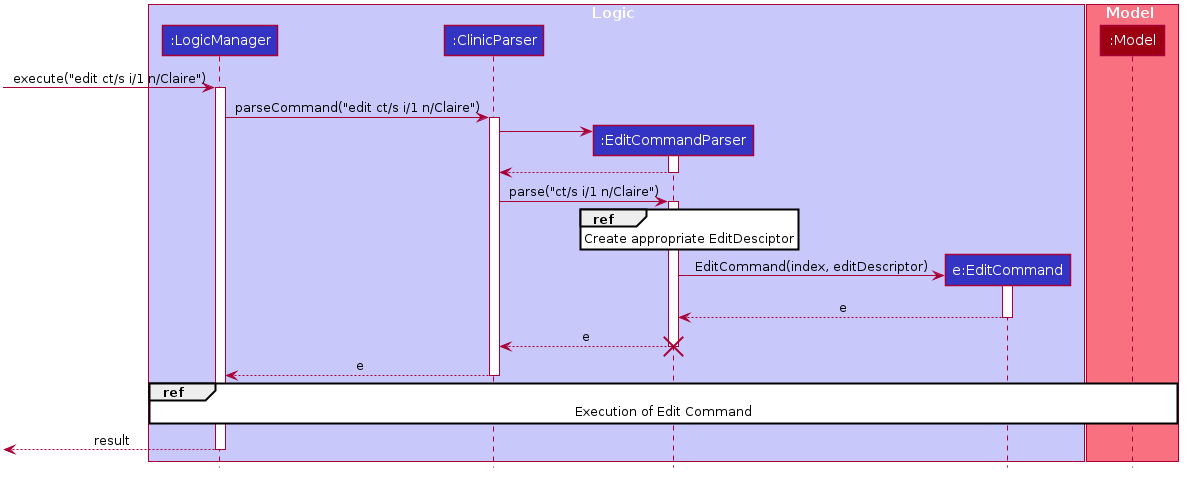

The diagram above was rendered by PlantUML. Its source (embedded in the PNG):
@startuml








skinparam BackgroundColor #FFFFFFF

skinparam Shadowing false

skinparam Class {
    FontColor #FFFFFF
    BorderThickness 1
    BorderColor #FFFFFF
    StereotypeFontColor #FFFFFF
    FontName Arial
}

skinparam Actor {
    BorderColor #000000
    Color #000000
    FontName Arial
}

skinparam Sequence {
    MessageAlign center
    BoxFontSize 15
    BoxPadding 0
    BoxFontColor #FFFFFF
    FontName Arial
}

skinparam Participant {
    FontColor #FFFFFFF
    Padding 20
}

skinparam MinClassWidth 50
skinparam ParticipantPadding 10
skinparam Shadowing false
skinparam DefaultTextAlignment center
skinparam packageStyle Rectangle

hide footbox
hide members
hide circle

box Logic #C8C8FA
participant ":LogicManager" as LogicManager #3333C4
participant ":ClinicParser" as ClinicParser #3333C4
participant ":EditCommandParser" as EditCommandParser #3333C4
participant "e:EditCommand" as EditCommand #3333C4
end box

box Model #F97181
participant ":Model" as Model #9D0012
end box

[-> LogicManager : execute("edit ct/s i/1 n/Claire")
activate LogicManager

LogicManager -> ClinicParser : parseCommand("edit ct/s i/1 n/Claire")
activate ClinicParser

create EditCommandParser
ClinicParser -> EditCommandParser
activate EditCommandParser

EditCommandParser --> ClinicParser
deactivate EditCommandParser

ClinicParser -> EditCommandParser : parse("ct/s i/1 n/Claire")
activate EditCommandParser

ref over EditCommandParser
Create appropriate EditDesciptor
end

create EditCommand
EditCommandParser -> EditCommand : EditCommand(index, editDescriptor)
activate EditCommand
EditCommand --> EditCommandParser : e
deactivate EditCommand
EditCommandParser --> ClinicParser : e

destroy EditCommandParser

ClinicParser --> LogicManager : e
deactivate ClinicParser

ref over LogicManager, Model
Execution of Edit Command
end


[<--LogicManager : result
deactivate LogicManager

@enduml